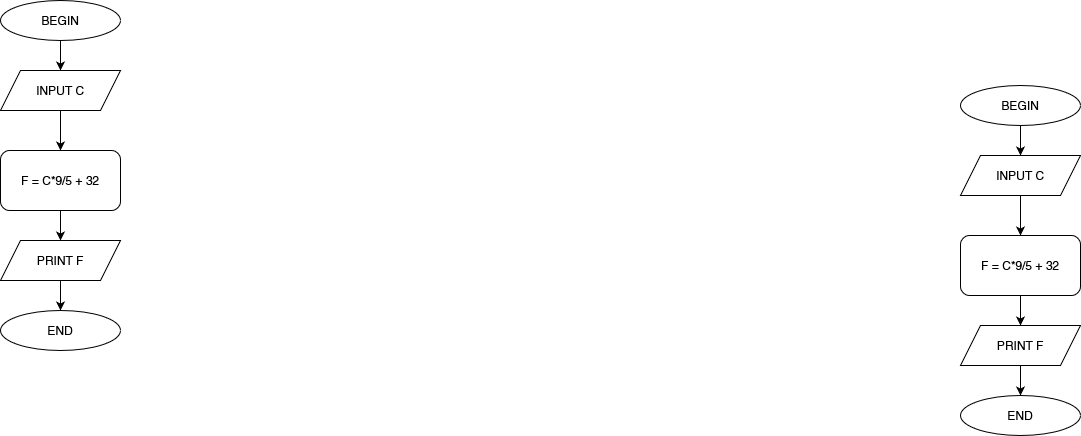

The diagram above was exported from draw.io. Its source (the exported page's mxGraphModel, read from the mxfile embedded in the PNG):
<mxGraphModel dx="1499" dy="417" grid="1" gridSize="10" guides="1" tooltips="1" connect="1" arrows="1" fold="1" page="1" pageScale="1" pageWidth="827" pageHeight="1169" math="0" shadow="0">
  <root>
    <mxCell id="WIyWlLk6GJQsqaUBKTNV-0" />
    <mxCell id="WIyWlLk6GJQsqaUBKTNV-1" parent="WIyWlLk6GJQsqaUBKTNV-0" />
    <mxCell id="RyoM3mRBw3d-kIiAiMFL-7" style="edgeStyle=orthogonalEdgeStyle;rounded=0;orthogonalLoop=1;jettySize=auto;html=1;exitX=0.5;exitY=1;exitDx=0;exitDy=0;entryX=0.5;entryY=0;entryDx=0;entryDy=0;" parent="WIyWlLk6GJQsqaUBKTNV-1" source="RyoM3mRBw3d-kIiAiMFL-1" target="RyoM3mRBw3d-kIiAiMFL-3" edge="1">
      <mxGeometry relative="1" as="geometry" />
    </mxCell>
    <mxCell id="RyoM3mRBw3d-kIiAiMFL-1" value="BEGIN" style="ellipse;whiteSpace=wrap;html=1;" parent="WIyWlLk6GJQsqaUBKTNV-1" vertex="1">
      <mxGeometry x="160" y="110" width="120" height="40" as="geometry" />
    </mxCell>
    <mxCell id="RyoM3mRBw3d-kIiAiMFL-8" style="edgeStyle=orthogonalEdgeStyle;rounded=0;orthogonalLoop=1;jettySize=auto;html=1;exitX=0.5;exitY=1;exitDx=0;exitDy=0;entryX=0.5;entryY=0;entryDx=0;entryDy=0;" parent="WIyWlLk6GJQsqaUBKTNV-1" source="RyoM3mRBw3d-kIiAiMFL-3" target="RyoM3mRBw3d-kIiAiMFL-4" edge="1">
      <mxGeometry relative="1" as="geometry" />
    </mxCell>
    <mxCell id="RyoM3mRBw3d-kIiAiMFL-3" value="INPUT C" style="shape=parallelogram;perimeter=parallelogramPerimeter;whiteSpace=wrap;html=1;fixedSize=1;" parent="WIyWlLk6GJQsqaUBKTNV-1" vertex="1">
      <mxGeometry x="160" y="180" width="120" height="40" as="geometry" />
    </mxCell>
    <mxCell id="RyoM3mRBw3d-kIiAiMFL-9" style="edgeStyle=orthogonalEdgeStyle;rounded=0;orthogonalLoop=1;jettySize=auto;html=1;exitX=0.5;exitY=1;exitDx=0;exitDy=0;entryX=0.5;entryY=0;entryDx=0;entryDy=0;" parent="WIyWlLk6GJQsqaUBKTNV-1" source="RyoM3mRBw3d-kIiAiMFL-4" target="RyoM3mRBw3d-kIiAiMFL-5" edge="1">
      <mxGeometry relative="1" as="geometry" />
    </mxCell>
    <mxCell id="RyoM3mRBw3d-kIiAiMFL-4" value="F = C*9/5 + 32" style="rounded=1;whiteSpace=wrap;html=1;" parent="WIyWlLk6GJQsqaUBKTNV-1" vertex="1">
      <mxGeometry x="160" y="260" width="120" height="60" as="geometry" />
    </mxCell>
    <mxCell id="RyoM3mRBw3d-kIiAiMFL-10" style="edgeStyle=orthogonalEdgeStyle;rounded=0;orthogonalLoop=1;jettySize=auto;html=1;exitX=0.5;exitY=1;exitDx=0;exitDy=0;" parent="WIyWlLk6GJQsqaUBKTNV-1" source="RyoM3mRBw3d-kIiAiMFL-5" edge="1">
      <mxGeometry relative="1" as="geometry">
        <mxPoint x="220" y="420" as="targetPoint" />
      </mxGeometry>
    </mxCell>
    <mxCell id="RyoM3mRBw3d-kIiAiMFL-5" value="PRINT F" style="shape=parallelogram;perimeter=parallelogramPerimeter;whiteSpace=wrap;html=1;fixedSize=1;" parent="WIyWlLk6GJQsqaUBKTNV-1" vertex="1">
      <mxGeometry x="160" y="350" width="120" height="40" as="geometry" />
    </mxCell>
    <mxCell id="RyoM3mRBw3d-kIiAiMFL-6" value="END" style="ellipse;whiteSpace=wrap;html=1;" parent="WIyWlLk6GJQsqaUBKTNV-1" vertex="1">
      <mxGeometry x="160" y="420" width="120" height="40" as="geometry" />
    </mxCell>
    <mxCell id="CL0YAXH34sdrxDhDz7---0" style="edgeStyle=orthogonalEdgeStyle;rounded=0;orthogonalLoop=1;jettySize=auto;html=1;exitX=0.5;exitY=1;exitDx=0;exitDy=0;entryX=0.5;entryY=0;entryDx=0;entryDy=0;" edge="1" parent="WIyWlLk6GJQsqaUBKTNV-1" source="CL0YAXH34sdrxDhDz7---1" target="CL0YAXH34sdrxDhDz7---3">
      <mxGeometry relative="1" as="geometry" />
    </mxCell>
    <mxCell id="CL0YAXH34sdrxDhDz7---1" value="BEGIN" style="ellipse;whiteSpace=wrap;html=1;" vertex="1" parent="WIyWlLk6GJQsqaUBKTNV-1">
      <mxGeometry x="-800" y="25" width="120" height="40" as="geometry" />
    </mxCell>
    <mxCell id="CL0YAXH34sdrxDhDz7---2" style="edgeStyle=orthogonalEdgeStyle;rounded=0;orthogonalLoop=1;jettySize=auto;html=1;exitX=0.5;exitY=1;exitDx=0;exitDy=0;entryX=0.5;entryY=0;entryDx=0;entryDy=0;" edge="1" parent="WIyWlLk6GJQsqaUBKTNV-1" source="CL0YAXH34sdrxDhDz7---3" target="CL0YAXH34sdrxDhDz7---5">
      <mxGeometry relative="1" as="geometry" />
    </mxCell>
    <mxCell id="CL0YAXH34sdrxDhDz7---3" value="INPUT C" style="shape=parallelogram;perimeter=parallelogramPerimeter;whiteSpace=wrap;html=1;fixedSize=1;" vertex="1" parent="WIyWlLk6GJQsqaUBKTNV-1">
      <mxGeometry x="-800" y="95" width="120" height="40" as="geometry" />
    </mxCell>
    <mxCell id="CL0YAXH34sdrxDhDz7---4" style="edgeStyle=orthogonalEdgeStyle;rounded=0;orthogonalLoop=1;jettySize=auto;html=1;exitX=0.5;exitY=1;exitDx=0;exitDy=0;entryX=0.5;entryY=0;entryDx=0;entryDy=0;" edge="1" parent="WIyWlLk6GJQsqaUBKTNV-1" source="CL0YAXH34sdrxDhDz7---5" target="CL0YAXH34sdrxDhDz7---7">
      <mxGeometry relative="1" as="geometry" />
    </mxCell>
    <mxCell id="CL0YAXH34sdrxDhDz7---5" value="F = C*9/5 + 32" style="rounded=1;whiteSpace=wrap;html=1;" vertex="1" parent="WIyWlLk6GJQsqaUBKTNV-1">
      <mxGeometry x="-800" y="175" width="120" height="60" as="geometry" />
    </mxCell>
    <mxCell id="CL0YAXH34sdrxDhDz7---6" style="edgeStyle=orthogonalEdgeStyle;rounded=0;orthogonalLoop=1;jettySize=auto;html=1;exitX=0.5;exitY=1;exitDx=0;exitDy=0;" edge="1" parent="WIyWlLk6GJQsqaUBKTNV-1" source="CL0YAXH34sdrxDhDz7---7">
      <mxGeometry relative="1" as="geometry">
        <mxPoint x="-740" y="335" as="targetPoint" />
      </mxGeometry>
    </mxCell>
    <mxCell id="CL0YAXH34sdrxDhDz7---7" value="PRINT F" style="shape=parallelogram;perimeter=parallelogramPerimeter;whiteSpace=wrap;html=1;fixedSize=1;" vertex="1" parent="WIyWlLk6GJQsqaUBKTNV-1">
      <mxGeometry x="-800" y="265" width="120" height="40" as="geometry" />
    </mxCell>
    <mxCell id="CL0YAXH34sdrxDhDz7---8" value="END" style="ellipse;whiteSpace=wrap;html=1;" vertex="1" parent="WIyWlLk6GJQsqaUBKTNV-1">
      <mxGeometry x="-800" y="335" width="120" height="40" as="geometry" />
    </mxCell>
  </root>
</mxGraphModel>